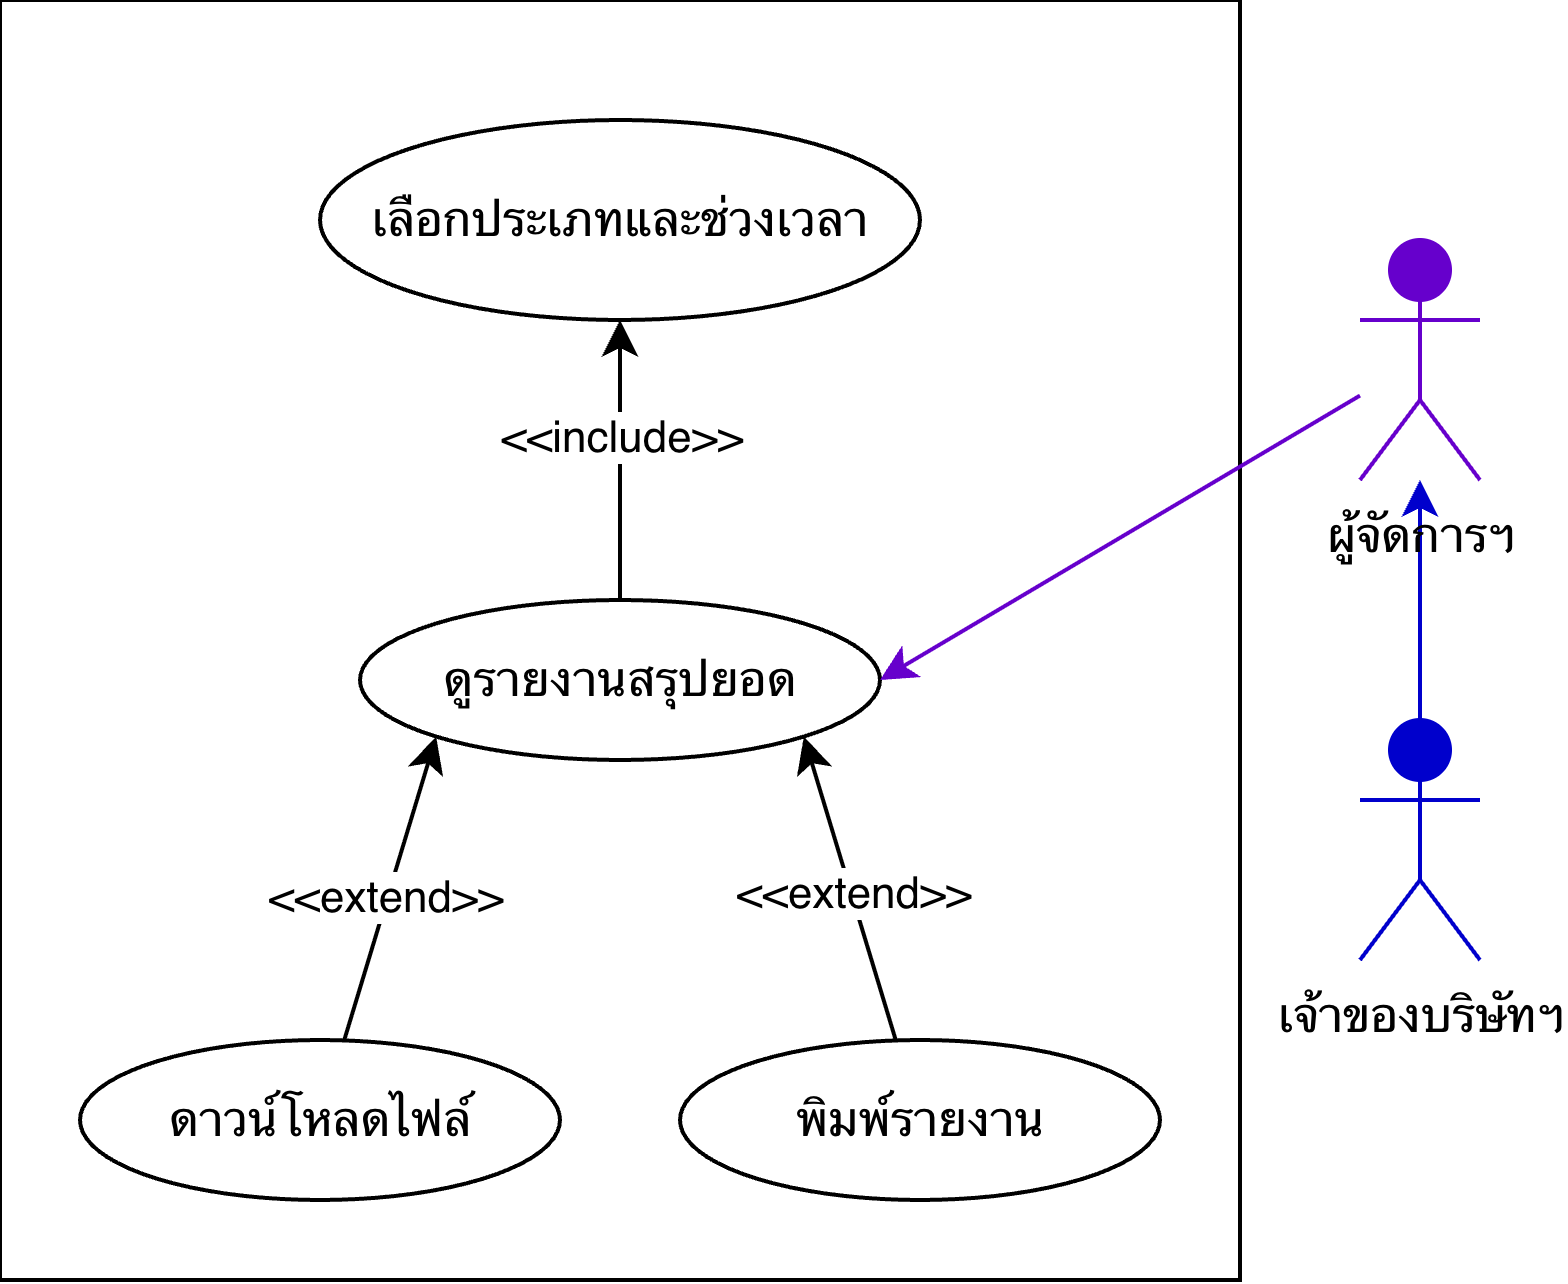

The diagram above was exported from draw.io. Its source (the exported page's mxGraphModel, read from the mxfile embedded in the PNG):
<mxGraphModel dx="713" dy="485" grid="1" gridSize="10" guides="1" tooltips="1" connect="1" arrows="1" fold="1" page="1" pageScale="1" pageWidth="827" pageHeight="1169" math="0" shadow="0">
  <root>
    <mxCell id="0" />
    <mxCell id="1" parent="0" />
    <mxCell id="1fAG_f2Ghqq_21wBIBj0-4" edge="1" parent="1" source="1fAG_f2Ghqq_21wBIBj0-2" style="edgeStyle=orthogonalEdgeStyle;rounded=0;orthogonalLoop=1;jettySize=auto;html=1;strokeColor=#0000CC;" target="1fAG_f2Ghqq_21wBIBj0-1">
      <mxGeometry relative="1" as="geometry" />
    </mxCell>
    <mxCell id="Qdpoqg-qVMPBXnDV6KDJ-1" parent="1" style="rounded=0;whiteSpace=wrap;html=1;" value="" vertex="1">
      <mxGeometry height="320" width="310" x="270" y="150" as="geometry" />
    </mxCell>
    <mxCell id="12gEYH3mTWZTV9F37KxC-1" edge="1" parent="1" source="Yicnntu5axsvTc0ucJBF-2" style="edgeStyle=orthogonalEdgeStyle;rounded=0;orthogonalLoop=1;jettySize=auto;html=1;entryX=0.5;entryY=1;entryDx=0;entryDy=0;" target="XO2psc0I2DnhrsR0vqnB-1">
      <mxGeometry relative="1" as="geometry" />
    </mxCell>
    <mxCell id="12gEYH3mTWZTV9F37KxC-2" connectable="0" parent="12gEYH3mTWZTV9F37KxC-1" style="edgeLabel;html=1;align=center;verticalAlign=middle;resizable=0;points=[];" value="&amp;lt;&amp;lt;include&amp;gt;&amp;gt;" vertex="1">
      <mxGeometry relative="1" x="0.1896" as="geometry">
        <mxPoint as="offset" />
      </mxGeometry>
    </mxCell>
    <mxCell id="Yicnntu5axsvTc0ucJBF-2" parent="1" style="ellipse;whiteSpace=wrap;html=1;" value="ดูรายงานสรุปยอด" vertex="1">
      <mxGeometry height="40" width="130" x="360" y="300" as="geometry" />
    </mxCell>
    <mxCell id="XO2psc0I2DnhrsR0vqnB-1" parent="1" style="ellipse;whiteSpace=wrap;html=1;" value="เลือกประเภทและช่วงเวลา" vertex="1">
      <mxGeometry height="50" width="150" x="350" y="180" as="geometry" />
    </mxCell>
    <mxCell id="12gEYH3mTWZTV9F37KxC-3" edge="1" parent="1" source="XO2psc0I2DnhrsR0vqnB-14" style="rounded=0;orthogonalLoop=1;jettySize=auto;html=1;entryX=0;entryY=1;entryDx=0;entryDy=0;" target="Yicnntu5axsvTc0ucJBF-2">
      <mxGeometry relative="1" as="geometry" />
    </mxCell>
    <mxCell id="12gEYH3mTWZTV9F37KxC-5" connectable="0" parent="12gEYH3mTWZTV9F37KxC-3" style="edgeLabel;html=1;align=center;verticalAlign=middle;resizable=0;points=[];" value="&amp;lt;&amp;lt;extend&amp;gt;&amp;gt;" vertex="1">
      <mxGeometry relative="1" x="-0.0573" y="1" as="geometry">
        <mxPoint as="offset" />
      </mxGeometry>
    </mxCell>
    <mxCell id="XO2psc0I2DnhrsR0vqnB-14" parent="1" style="ellipse;whiteSpace=wrap;html=1;" value="ดาวน์โหลดไฟล์" vertex="1">
      <mxGeometry height="40" width="120" x="290" y="410" as="geometry" />
    </mxCell>
    <mxCell id="12gEYH3mTWZTV9F37KxC-4" edge="1" parent="1" source="XO2psc0I2DnhrsR0vqnB-16" style="rounded=0;orthogonalLoop=1;jettySize=auto;html=1;entryX=1;entryY=1;entryDx=0;entryDy=0;" target="Yicnntu5axsvTc0ucJBF-2">
      <mxGeometry relative="1" as="geometry" />
    </mxCell>
    <mxCell id="12gEYH3mTWZTV9F37KxC-6" connectable="0" parent="12gEYH3mTWZTV9F37KxC-4" style="edgeLabel;html=1;align=center;verticalAlign=middle;resizable=0;points=[];" value="&amp;lt;&amp;lt;extend&amp;gt;&amp;gt;" vertex="1">
      <mxGeometry relative="1" x="-0.0015" as="geometry">
        <mxPoint as="offset" />
      </mxGeometry>
    </mxCell>
    <mxCell id="XO2psc0I2DnhrsR0vqnB-16" parent="1" style="ellipse;whiteSpace=wrap;html=1;" value="พิมพ์รายงาน" vertex="1">
      <mxGeometry height="40" width="120" x="440" y="410" as="geometry" />
    </mxCell>
    <mxCell id="OPcOBKlAyctkjjYJM0kL-1" edge="1" parent="1" source="1fAG_f2Ghqq_21wBIBj0-1" style="rounded=0;orthogonalLoop=1;jettySize=auto;html=1;entryX=1;entryY=0.5;entryDx=0;entryDy=0;strokeColor=#6600CC;" target="Yicnntu5axsvTc0ucJBF-2">
      <mxGeometry relative="1" as="geometry" />
    </mxCell>
    <mxCell id="1fAG_f2Ghqq_21wBIBj0-1" parent="1" style="shape=umlActor;verticalLabelPosition=bottom;verticalAlign=top;html=1;outlineConnect=0;strokeColor=#6600CC;fillColor=#6600CC;" value="ผู้จัดการฯ" vertex="1">
      <mxGeometry height="60" width="30" x="610" y="210" as="geometry" />
    </mxCell>
    <mxCell id="1fAG_f2Ghqq_21wBIBj0-2" parent="1" style="shape=umlActor;verticalLabelPosition=bottom;verticalAlign=top;html=1;outlineConnect=0;strokeColor=#0000CC;fillColor=#0000CC;" value="เจ้าของบริษัทฯ" vertex="1">
      <mxGeometry height="60" width="30" x="610" y="330" as="geometry" />
    </mxCell>
  </root>
</mxGraphModel>